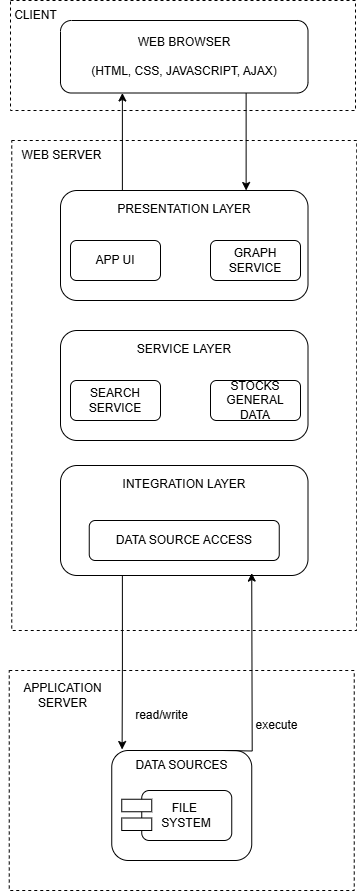

The diagram above was exported from draw.io. Its source (the exported page's mxGraphModel, read from the mxfile embedded in the PNG):
<mxGraphModel dx="1500" dy="796" grid="1" gridSize="10" guides="1" tooltips="1" connect="1" arrows="1" fold="1" page="1" pageScale="1" pageWidth="850" pageHeight="1100" math="0" shadow="0">
  <root>
    <mxCell id="0" />
    <mxCell id="1" parent="0" />
    <mxCell id="gBf-VaAhWPMSkFrRrkXZ-112" value="" style="rounded=0;whiteSpace=wrap;html=1;dashed=1;" vertex="1" parent="1">
      <mxGeometry x="238.75" y="710" width="345" height="220" as="geometry" />
    </mxCell>
    <mxCell id="gBf-VaAhWPMSkFrRrkXZ-88" value="" style="rounded=0;whiteSpace=wrap;html=1;dashed=1;" vertex="1" parent="1">
      <mxGeometry x="241.25" y="180" width="345" height="490" as="geometry" />
    </mxCell>
    <mxCell id="gBf-VaAhWPMSkFrRrkXZ-84" value="" style="rounded=0;whiteSpace=wrap;html=1;dashed=1;" vertex="1" parent="1">
      <mxGeometry x="240" y="40" width="345" height="110" as="geometry" />
    </mxCell>
    <mxCell id="gBf-VaAhWPMSkFrRrkXZ-85" value="CLIENT" style="text;html=1;align=center;verticalAlign=middle;resizable=0;points=[];autosize=1;strokeColor=none;fillColor=none;" vertex="1" parent="1">
      <mxGeometry x="230" y="40" width="70" height="30" as="geometry" />
    </mxCell>
    <mxCell id="gBf-VaAhWPMSkFrRrkXZ-96" style="edgeStyle=orthogonalEdgeStyle;rounded=0;orthogonalLoop=1;jettySize=auto;html=1;exitX=0.75;exitY=1;exitDx=0;exitDy=0;entryX=0.75;entryY=0;entryDx=0;entryDy=0;" edge="1" parent="1" source="gBf-VaAhWPMSkFrRrkXZ-86" target="gBf-VaAhWPMSkFrRrkXZ-90">
      <mxGeometry relative="1" as="geometry" />
    </mxCell>
    <mxCell id="gBf-VaAhWPMSkFrRrkXZ-86" value="WEB BROWSER&lt;div&gt;&lt;br&gt;&lt;/div&gt;&lt;div&gt;(HTML, CSS, JAVASCRIPT, AJAX)&lt;/div&gt;" style="rounded=1;whiteSpace=wrap;html=1;" vertex="1" parent="1">
      <mxGeometry x="290" y="60" width="247.5" height="72.5" as="geometry" />
    </mxCell>
    <mxCell id="gBf-VaAhWPMSkFrRrkXZ-89" value="WEB SERVER" style="text;html=1;align=center;verticalAlign=middle;resizable=0;points=[];autosize=1;strokeColor=none;fillColor=none;" vertex="1" parent="1">
      <mxGeometry x="241.25" y="180" width="100" height="30" as="geometry" />
    </mxCell>
    <mxCell id="gBf-VaAhWPMSkFrRrkXZ-94" style="edgeStyle=orthogonalEdgeStyle;rounded=0;orthogonalLoop=1;jettySize=auto;html=1;exitX=0.25;exitY=0;exitDx=0;exitDy=0;entryX=0.25;entryY=1;entryDx=0;entryDy=0;" edge="1" parent="1" source="gBf-VaAhWPMSkFrRrkXZ-90" target="gBf-VaAhWPMSkFrRrkXZ-86">
      <mxGeometry relative="1" as="geometry" />
    </mxCell>
    <mxCell id="gBf-VaAhWPMSkFrRrkXZ-90" value="&lt;br&gt;&lt;br&gt;PRESENTATION LAYER&lt;div&gt;&lt;br&gt;&lt;/div&gt;&lt;div&gt;&lt;br&gt;&lt;/div&gt;&lt;div&gt;&lt;br&gt;&lt;/div&gt;&lt;div&gt;&lt;br&gt;&lt;/div&gt;&lt;div&gt;&lt;br&gt;&lt;/div&gt;&lt;div&gt;&lt;br&gt;&lt;/div&gt;&lt;div&gt;&lt;br&gt;&lt;/div&gt;" style="rounded=1;whiteSpace=wrap;html=1;" vertex="1" parent="1">
      <mxGeometry x="290" y="230" width="247.5" height="110" as="geometry" />
    </mxCell>
    <mxCell id="gBf-VaAhWPMSkFrRrkXZ-92" value="APP UI" style="rounded=1;whiteSpace=wrap;html=1;" vertex="1" parent="1">
      <mxGeometry x="300" y="280" width="90" height="40" as="geometry" />
    </mxCell>
    <mxCell id="gBf-VaAhWPMSkFrRrkXZ-93" value="GRAPH&lt;div&gt;SERVICE&lt;/div&gt;" style="rounded=1;whiteSpace=wrap;html=1;" vertex="1" parent="1">
      <mxGeometry x="440" y="280" width="90" height="40" as="geometry" />
    </mxCell>
    <mxCell id="gBf-VaAhWPMSkFrRrkXZ-97" value="&lt;div&gt;SERVICE LAYER&lt;/div&gt;&lt;div&gt;&lt;br&gt;&lt;/div&gt;&lt;div&gt;&lt;br&gt;&lt;/div&gt;&lt;div&gt;&lt;br&gt;&lt;/div&gt;&lt;div&gt;&lt;br&gt;&lt;/div&gt;&lt;div&gt;&lt;br&gt;&lt;/div&gt;" style="rounded=1;whiteSpace=wrap;html=1;" vertex="1" parent="1">
      <mxGeometry x="290" y="370" width="247.5" height="110" as="geometry" />
    </mxCell>
    <mxCell id="gBf-VaAhWPMSkFrRrkXZ-98" value="SEARCH&lt;div&gt;SERVICE&lt;/div&gt;" style="rounded=1;whiteSpace=wrap;html=1;" vertex="1" parent="1">
      <mxGeometry x="300" y="420" width="90" height="40" as="geometry" />
    </mxCell>
    <mxCell id="gBf-VaAhWPMSkFrRrkXZ-99" value="STOCKS&lt;div&gt;GENERAL DATA&lt;/div&gt;" style="rounded=1;whiteSpace=wrap;html=1;" vertex="1" parent="1">
      <mxGeometry x="440" y="420" width="90" height="40" as="geometry" />
    </mxCell>
    <mxCell id="gBf-VaAhWPMSkFrRrkXZ-101" value="INTEGRATION LAYER&lt;div&gt;&lt;br&gt;&lt;/div&gt;&lt;div&gt;&lt;br&gt;&lt;/div&gt;&lt;div&gt;&lt;br&gt;&lt;/div&gt;&lt;div&gt;&lt;br&gt;&lt;/div&gt;&lt;div&gt;&lt;br&gt;&lt;/div&gt;" style="rounded=1;whiteSpace=wrap;html=1;" vertex="1" parent="1">
      <mxGeometry x="290" y="505" width="247.5" height="110" as="geometry" />
    </mxCell>
    <mxCell id="gBf-VaAhWPMSkFrRrkXZ-102" value="DATA SOURCE ACCESS" style="rounded=1;whiteSpace=wrap;html=1;" vertex="1" parent="1">
      <mxGeometry x="318.75" y="560" width="190" height="40" as="geometry" />
    </mxCell>
    <mxCell id="gBf-VaAhWPMSkFrRrkXZ-106" value="APPLICATION SERVER" style="text;strokeColor=none;align=center;fillColor=none;html=1;verticalAlign=middle;whiteSpace=wrap;rounded=0;" vertex="1" parent="1">
      <mxGeometry x="242.5" y="720" width="98.75" height="30" as="geometry" />
    </mxCell>
    <mxCell id="gBf-VaAhWPMSkFrRrkXZ-107" value="" style="rounded=1;whiteSpace=wrap;html=1;" vertex="1" parent="1">
      <mxGeometry x="341.25" y="790" width="140" height="110" as="geometry" />
    </mxCell>
    <mxCell id="gBf-VaAhWPMSkFrRrkXZ-108" value="DATA SOURCES" style="text;html=1;align=center;verticalAlign=middle;resizable=0;points=[];autosize=1;strokeColor=none;fillColor=none;" vertex="1" parent="1">
      <mxGeometry x="351.25" y="790" width="120" height="30" as="geometry" />
    </mxCell>
    <mxCell id="gBf-VaAhWPMSkFrRrkXZ-109" value="FILE&amp;nbsp;&lt;div&gt;SYSTEM&lt;/div&gt;" style="rounded=1;whiteSpace=wrap;html=1;" vertex="1" parent="1">
      <mxGeometry x="371.25" y="830" width="90" height="50" as="geometry" />
    </mxCell>
    <mxCell id="gBf-VaAhWPMSkFrRrkXZ-110" value="" style="rounded=0;whiteSpace=wrap;html=1;" vertex="1" parent="1">
      <mxGeometry x="351.25" y="838.75" width="30" height="12.5" as="geometry" />
    </mxCell>
    <mxCell id="gBf-VaAhWPMSkFrRrkXZ-111" value="" style="rounded=0;whiteSpace=wrap;html=1;" vertex="1" parent="1">
      <mxGeometry x="351.25" y="857.5" width="30" height="12.5" as="geometry" />
    </mxCell>
    <mxCell id="gBf-VaAhWPMSkFrRrkXZ-117" style="edgeStyle=orthogonalEdgeStyle;rounded=0;orthogonalLoop=1;jettySize=auto;html=1;exitX=0.25;exitY=1;exitDx=0;exitDy=0;entryX=0.003;entryY=-0.033;entryDx=0;entryDy=0;entryPerimeter=0;" edge="1" parent="1" source="gBf-VaAhWPMSkFrRrkXZ-101" target="gBf-VaAhWPMSkFrRrkXZ-108">
      <mxGeometry relative="1" as="geometry" />
    </mxCell>
    <mxCell id="gBf-VaAhWPMSkFrRrkXZ-118" value="read/write" style="text;html=1;align=center;verticalAlign=middle;resizable=0;points=[];autosize=1;strokeColor=none;fillColor=none;" vertex="1" parent="1">
      <mxGeometry x="351.25" y="740" width="80" height="30" as="geometry" />
    </mxCell>
    <mxCell id="gBf-VaAhWPMSkFrRrkXZ-119" style="edgeStyle=orthogonalEdgeStyle;rounded=0;orthogonalLoop=1;jettySize=auto;html=1;exitX=0.75;exitY=0;exitDx=0;exitDy=0;entryX=0.749;entryY=0.978;entryDx=0;entryDy=0;entryPerimeter=0;" edge="1" parent="1">
      <mxGeometry relative="1" as="geometry">
        <mxPoint x="452.1" y="790" as="sourcePoint" />
        <mxPoint x="481.2275000000001" y="612.5799999999999" as="targetPoint" />
      </mxGeometry>
    </mxCell>
    <mxCell id="gBf-VaAhWPMSkFrRrkXZ-120" value="execute" style="text;html=1;align=center;verticalAlign=middle;resizable=0;points=[];autosize=1;strokeColor=none;fillColor=none;" vertex="1" parent="1">
      <mxGeometry x="471.25" y="750" width="70" height="30" as="geometry" />
    </mxCell>
  </root>
</mxGraphModel>